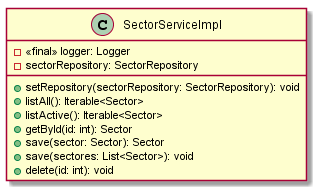

The diagram above was rendered by PlantUML. Its source (embedded in the PNG):
@startuml SectorServiceImpl

class SectorServiceImpl{
 - <<final>> logger: Logger
 - sectorRepository: SectorRepository
 + setRepository(sectorRepository: SectorRepository): void
 + listAll(): Iterable<Sector>
 + listActive(): Iterable<Sector>
 + getById(id: int): Sector
 + save(sector: Sector): Sector
 + save(sectores: List<Sector>): void
 + delete(id: int): void
}

@enduml